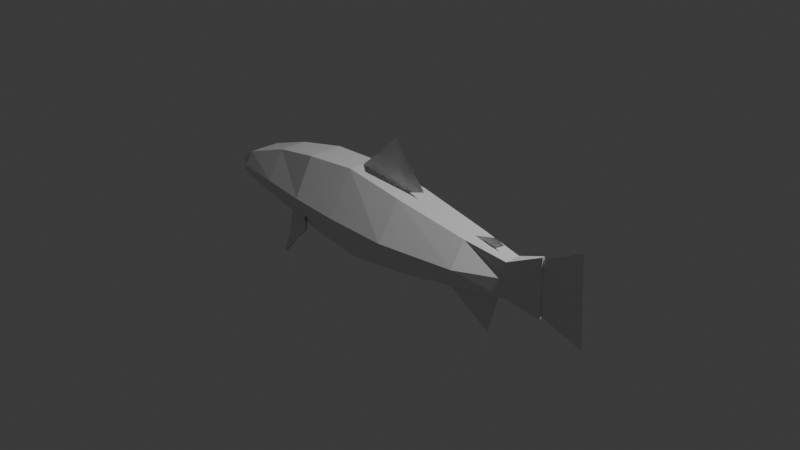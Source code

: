 # Source: trout.blend  (saved by Blender 5.1.30; exported with 4.5.12 LTS)
import bpy
from mathutils import Matrix  # noqa: F401  (used for matrix-valued properties, if any)

bpy.ops.wm.read_factory_settings(use_empty=True)
scene = bpy.context.scene
scene.name = 'Scene'

# ---- collections
col_collection = bpy.data.collections.new('Collection'); scene.collection.children.link(col_collection)

# ---- world
world_world = bpy.data.worlds.new('World'); scene.world = world_world
world_world.use_nodes = True; world_world.node_tree.nodes.clear()
_N = world_world.node_tree.nodes; _L = world_world.node_tree.links
n0 = _N.new('ShaderNodeOutputWorld'); n0.name = 'World Output'; n0.location = (200, 100)
n1 = _N.new('ShaderNodeBackground'); n1.name = 'Background'; n1.location = (-200, 100)
n1.inputs[0].default_value = (0.05088, 0.05088, 0.05088, 1.0)
_L.new(n1.outputs[0], n0.inputs[0])
n0.is_active_output = True
world_world.color = (0.05088, 0.05088, 0.05088)
world_world.sun_shadow_jitter_overblur = 0.0

# ---- cameras
cam_camera = bpy.data.cameras.new('Camera')
cam_camera.clip_end = 100.0
cam_camera.ortho_scale = 7.314

# ---- lights
light_light = bpy.data.lights.new('Light', 'POINT')
light_light.energy = 1000.0
light_light.shadow_soft_size = 0.1

# ---- meshes
me_plane_001 = bpy.data.meshes.new('Plane.001')
me_plane_001.from_pydata([(0.438, -0.4457, -2.174e-07), (0.8913, -0.9664, 1.313e-08), (0.8908, -0.04723, -2.083e-07), (0.9759, -0.3056, 6.03e-08), (0.8908, -0.04723, 0.0), (0.438, -0.4457, 0.0), (0.8913, -0.9664, 0.0), (0.9759, -0.3056, 0.0)], [], [(0, 2, 3, 1), (5, 6, 7, 4)])
_uv = me_plane_001.uv_layers.new(name='UVMap')
_uv.uv.foreach_set('vector', [0.0, 0.0, 0.0, 1.0, 1.0, 1.0, 1.0, 0.0, 0.0, 0.0, 1.0, 0.0, 1.0, 1.0, 0.0, 1.0])
me_plane_001.update()
me_plane_002 = bpy.data.meshes.new('Plane.002')
me_plane_002.from_pydata([(1.801, -1.516, 4.436e-08), (1.887, -0.9271, 1.488e-08), (1.683, -2.095, 7.485e-08), (1.801, -1.516, 0.1547), (1.322, -1.533, 0.4303), (1.887, -0.9271, 0.15), (1.683, -2.095, 0.1482), (1.322, -2.098, 0.3544), (1.527, -2.675, 0.1648), (1.347, -2.658, 0.2561), (1.444, -2.78, 0.1818), (1.527, -2.675, 1.07e-07), (1.444, -2.78, 1.153e-07), (1.3, -2.779, 1.215e-07), (1.191, -2.643, 1.203e-07), (1.3, -2.779, 0.1931), (1.191, -2.643, 0.1748), (1.367, -2.78, 0.181), (1.009, -2.101, 0.1572), (0.9066, -1.548, 0.1981), (1.009, -2.101, 1.046e-07), (0.9066, -1.548, 8.487e-08), (0.869, -0.9486, 6.031e-08), (0.9602, -0.2241, 2.465e-08), (0.869, -0.9486, 0.1697), (1.342, -0.9386, 0.4562), (0.9602, -0.2241, 0.1866), (1.354, -0.2141, 0.4562), (1.1, 0.6345, 0.1412), (1.353, 0.647, 0.3259), (1.17, 1.118, 0.08961), (1.1, 0.6345, -1.898e-08), (1.17, 1.118, -4.314e-08), (1.009, 1.477, -5.182e-08), (1.656, 1.482, -8.036e-08), (1.009, 1.477, 0.01612), (1.31, 1.479, 0.01612), (1.656, 1.482, 0.01612), (1.348, 1.12, 0.09072), (1.554, 1.123, 0.08961), (1.645, 0.6614, 0.1134), (1.554, 1.123, -6.019e-08), (1.645, 0.6614, -4.4e-08), (1.806, -0.2026, -1.327e-08), (1.806, -0.2026, 0.1248)], [], [(0, 1, 5, 3), (2, 0, 3, 6), (3, 5, 25, 4), (3, 4, 7, 6), (6, 7, 9, 8), (11, 2, 6, 8), (8, 9, 17, 10), (12, 11, 8, 10), (13, 12, 10, 17, 15), (14, 13, 15, 16), (9, 16, 15, 17), (20, 14, 16, 18), (7, 18, 16, 9), (21, 20, 18, 19), (4, 19, 18, 7), (22, 21, 19, 24), (23, 22, 24, 26), (24, 25, 27, 26), (4, 25, 24, 19), (26, 27, 29, 28), (31, 23, 26, 28), (28, 29, 38, 30), (32, 31, 28, 30), (33, 32, 30, 35), (33, 35, 36, 37, 34), (30, 38, 36, 35), (38, 39, 37, 36), (29, 40, 39, 38), (42, 41, 39, 40), (41, 34, 37, 39), (43, 42, 40, 44), (1, 43, 44, 5), (27, 44, 40, 29), (25, 5, 44, 27)])
_uv = me_plane_002.uv_layers.new(name='UVMap')
_uv.uv.foreach_set('vector', [0.0, 0.0, 1.0, 0.0, 1.0, 0.0, 0.0, 0.0, 0.0, 0.0, 0.0, 0.0, 0.0, 0.0, 0.0, 0.0, 0.0, 0.0, 1.0, 0.0, 1.0, 0.5352, 0.0, 0.5352, 0.0, 0.0, 0.0, 0.5352, 0.0, 0.5352, 0.0, 0.0, 0.0, 0.0, 0.0, 0.5352, 0.0, 0.5352, 0.0, 0.0, 0.0, 0.0, 0.0, 0.0, 0.0, 0.0, 0.0, 0.0, 0.0, 0.0, 0.0, 0.5352, 0.0, 0.5352, 0.0, 0.0, 0.0, 0.0, 0.0, 0.0, 0.0, 0.0, 0.0, 0.0, 0.0, 1.0, 0.0, 0.0, 0.0, 0.0, 0.0, 0.5352, 0.0, 1.0, 0.0, 1.0, 0.0, 1.0, 0.0, 1.0, 0.0, 1.0, 0.0, 0.5352, 0.0, 1.0, 0.0, 1.0, 0.0, 0.5352, 0.0, 1.0, 0.0, 1.0, 0.0, 1.0, 0.0, 1.0, 0.0, 0.5352, 0.0, 1.0, 0.0, 1.0, 0.0, 0.5352, 0.0, 1.0, 0.0, 1.0, 0.0, 1.0, 0.0, 1.0, 0.0, 0.5352, 0.0, 1.0, 0.0, 1.0, 0.0, 0.5352, 1.0, 1.0, 0.0, 1.0, 0.0, 1.0, 1.0, 1.0, 1.0, 1.0, 1.0, 1.0, 1.0, 1.0, 1.0, 1.0, 1.0, 1.0, 1.0, 0.5352, 1.0, 0.5352, 1.0, 1.0, 0.0, 0.5352, 1.0, 0.5352, 1.0, 1.0, 0.0, 1.0, 1.0, 1.0, 1.0, 0.5352, 1.0, 0.5352, 1.0, 1.0, 1.0, 1.0, 1.0, 1.0, 1.0, 1.0, 1.0, 1.0, 1.0, 1.0, 1.0, 0.5352, 1.0, 0.5352, 1.0, 1.0, 1.0, 1.0, 1.0, 1.0, 1.0, 1.0, 1.0, 1.0, 1.0, 1.0, 1.0, 1.0, 1.0, 1.0, 1.0, 1.0, 1.0, 1.0, 1.0, 1.0, 1.0, 0.5352, 1.0, 0.0, 1.0, 0.0, 1.0, 1.0, 1.0, 0.5352, 1.0, 0.5352, 1.0, 1.0, 1.0, 0.5352, 1.0, 0.0, 1.0, 0.0, 1.0, 0.5352, 1.0, 0.5352, 1.0, 0.0, 1.0, 0.0, 1.0, 0.5352, 1.0, 0.0, 1.0, 0.0, 1.0, 0.0, 1.0, 0.0, 1.0, 0.0, 1.0, 0.0, 1.0, 0.0, 1.0, 0.0, 1.0, 0.0, 1.0, 0.0, 1.0, 0.0, 1.0, 0.0, 1.0, 0.0, 1.0, 0.0, 1.0, 0.0, 1.0, 0.0, 1.0, 0.5352, 1.0, 0.0, 1.0, 0.0, 1.0, 0.5352, 1.0, 0.5352, 1.0, 0.0, 1.0, 0.0, 1.0, 0.5352])
me_plane_002.update()
me_plane_003 = bpy.data.meshes.new('Plane.003')
me_plane_003.from_pydata([(1.033, 0.9048, -3.257e-07), (1.074, 1.008, -2.484e-07), (1.115, 0.5855, -5.41e-08), (1.159, 0.8796, 1.451e-08)], [], [(0, 2, 3, 1)])
_uv = me_plane_003.uv_layers.new(name='UVMap')
_uv.uv.foreach_set('vector', [0.0, 0.0, 1.0, 0.0, 1.0, 1.0, 0.0, 1.0])
me_plane_003.update()
me_plane_004 = bpy.data.meshes.new('Plane.004')
me_plane_004.from_pydata([(0.8092, 1.907, -3.034e-07), (1.767, 1.974, -3.477e-07), (1.075, 1.408, -4.861e-08), (1.593, 1.376, -2.942e-08)], [], [(0, 2, 3, 1)])
_uv = me_plane_004.uv_layers.new(name='UVMap')
_uv.uv.foreach_set('vector', [0.0, 0.0, 1.0, 0.0, 1.0, 1.0, 0.0, 1.0])
me_plane_004.update()
me_plane_005 = bpy.data.meshes.new('Plane.005')
me_plane_005.from_pydata([(1.574, 0.7886, -2.792e-07), (1.642, 0.9679, -2.088e-07), (1.687, 0.1875, 5.54e-10), (2.081, 0.8483, 6.263e-09)], [], [(0, 2, 3, 1)])
_uv = me_plane_005.uv_layers.new(name='UVMap')
_uv.uv.foreach_set('vector', [0.0, 0.0, 1.0, 0.0, 1.0, 1.0, 0.0, 1.0])
me_plane_005.update()
me_plane_006 = bpy.data.meshes.new('Plane.006')
me_plane_006.from_pydata([(2.003, -1.718, -0.4812), (1.58, -1.865, -0.1446), (1.744, -1.565, -0.2738), (1.617, -1.688, -0.1731)], [], [(0, 2, 3, 1)])
_uv = me_plane_006.uv_layers.new(name='UVMap')
_uv.uv.foreach_set('vector', [0.0, 0.0, 1.0, 0.0, 1.0, 1.0, 0.0, 1.0])
me_plane_006.update()
me_plane_007 = bpy.data.meshes.new('Plane.007')
me_plane_007.from_pydata([(2.016, -1.716, 0.4536), (1.535, -1.861, 0.2061), (1.73, -1.562, 0.2866), (1.582, -1.685, 0.2173), (2.015, -1.715, 0.4559), (1.533, -1.861, 0.2084), (1.728, -1.562, 0.2888), (1.581, -1.684, 0.2196)], [], [(0, 1, 3, 2), (4, 6, 7, 5), (3, 1, 5, 7), (0, 2, 6, 4), (2, 3, 7, 6), (1, 0, 4, 5)])
_uv = me_plane_007.uv_layers.new(name='UVMap')
_uv.uv.foreach_set('vector', [0.0, 0.0, 0.0, 1.0, 1.0, 1.0, 1.0, 0.0, 0.0, 0.0, 1.0, 0.0, 1.0, 1.0, 0.0, 1.0, 1.0, 1.0, 0.0, 1.0, 0.0, 1.0, 1.0, 1.0, 0.0, 0.0, 1.0, 0.0, 1.0, 0.0, 0.0, 0.0, 1.0, 0.0, 1.0, 1.0, 1.0, 1.0, 1.0, 0.0, 0.0, 1.0, 0.0, 0.0, 0.0, 0.0, 0.0, 1.0])
me_plane_007.update()
arm_armature = bpy.data.armatures.new('Armature')  # bones are not reproduced

# ---- objects
ob_light = bpy.data.objects.new('Light', light_light)
ob_camera = bpy.data.objects.new('Camera', cam_camera)
ob_empty = bpy.data.objects.new('Empty', None)
ob_plane_001 = bpy.data.objects.new('Plane.001', me_plane_001)
ob_armature = bpy.data.objects.new('Armature', arm_armature)
ob_plane_002 = bpy.data.objects.new('Plane.002', me_plane_002)
ob_plane_003 = bpy.data.objects.new('Plane.003', me_plane_003)
ob_plane_004 = bpy.data.objects.new('Plane.004', me_plane_004)
ob_plane_005 = bpy.data.objects.new('Plane.005', me_plane_005)
ob_plane_006 = bpy.data.objects.new('Plane.006', me_plane_006)
ob_plane_007 = bpy.data.objects.new('Plane.007', me_plane_007)

# ---- transforms, parenting, visibility, modifiers, constraints
ob_light.location = (4.076, 1.005, 5.904)
ob_light.rotation_euler = (0.6503, 0.05522, 1.866)
ob_light.lock_rotations_4d = False
ob_light.empty_display_type = 'ARROWS'
ob_light.color = (0.0, 0.0, 0.0, 0.0)
ob_light.lineart.crease_threshold = 0.0
ob_camera.location = (7.359, -6.926, 4.958)
ob_camera.rotation_euler = (1.109, 0.0, 0.8149)
ob_camera.lock_rotations_4d = False
ob_camera.empty_display_type = 'ARROWS'
ob_camera.color = (0.0, 0.0, 0.0, 0.0)
ob_camera.display_type = 'WIRE'
ob_camera.lineart.crease_threshold = 0.0
ob_empty.location = (0.0, -0.003201, 7.233)
ob_empty.rotation_euler = (1.571, 0.0, 0.0)
ob_empty.empty_display_type = 'IMAGE'
ob_empty.empty_display_size = 5.0
ob_plane_001.parent = ob_armature
ob_plane_001.matrix_parent_inverse = Matrix(((1.0, -0.0, 0.0, 2.28), (-0.0, 1.0, -0.0, -7.787e-09), (0.0, -0.0, 1.0, 0.05796), (-0.0, 0.0, -0.0, 1.0)))
ob_plane_001.location = (0.403, 0.0, 1.3)
ob_plane_001.rotation_euler = (1.571, 1.571, 0.0)
_vg = ob_plane_001.vertex_groups.new(name='Bone')
for _i, _w in zip([0, 1, 2, 3, 4, 5, 6, 7], [0.2302, 0.3869, 0.1675, 0.1743, 0.1675, 0.2302, 0.3869, 0.1743]): _vg.add([_i], _w, 'REPLACE')
_vg = ob_plane_001.vertex_groups.new(name='Bone.001')
for _i, _w in zip([0, 1, 2, 3, 4, 5, 6, 7], [0.7698, 0.6131, 0.8325, 0.8257, 0.8325, 0.7698, 0.6131, 0.8257]): _vg.add([_i], _w, 'REPLACE')
_vg = ob_plane_001.vertex_groups.new(name='Bone.002')
_m = ob_plane_001.modifiers.new('Mirror', 'MIRROR')
_m.use_axis = (False, False, True)
_m.use_clip = True
_m = ob_plane_001.modifiers.new('Armature', 'ARMATURE')
_m.object = ob_armature
ob_armature.location = (-2.28, 7.787e-09, -0.05796)
ob_armature.show_in_front = True
ob_plane_002.parent = ob_armature
ob_plane_002.matrix_parent_inverse = Matrix(((1.0, -0.0, 0.0, 2.28), (-0.0, 1.0, -0.0, -7.787e-09), (0.0, -0.0, 1.0, 0.05796), (-0.0, 0.0, -0.0, 1.0)))
ob_plane_002.location = (0.403, 0.0, 1.3)
ob_plane_002.rotation_euler = (1.571, 1.571, 0.0)
_vg = ob_plane_002.vertex_groups.new(name='Bone')
for _i, _w in zip([0, 1, 2, 3, 4, 5, 6, 7, 8, 9, 10, 11, 12, 13, 14, 15, 16, 17, 18, 19, 20, 21, 22, 23, 24, 25, 26], [0.8617, 0.1589, 0.985, 0.8702, 0.9033, 0.1474, 0.9863, 0.9907, 0.9991, 0.9993, 0.9996, 0.9992, 0.9997, 0.9998, 0.9994, 0.9997, 0.9993, 0.9997, 0.9908, 0.922, 0.9901, 0.9166, 0.4846, 0.02927, 0.4684, 0.141, 0.02061]): _vg.add([_i], _w, 'REPLACE')
_vg = ob_plane_002.vertex_groups.new(name='Bone.001')
for _i, _w in zip([0, 1, 3, 4, 5, 19, 21, 22, 23, 24, 25, 26, 27, 28, 29, 30, 31, 32, 39, 40, 41, 42, 43, 44], [0.1382, 0.8405, 0.1297, 0.09664, 0.8521, 0.07796, 0.08338, 0.5152, 0.9564, 0.5314, 0.8587, 0.9616, 0.9841, 0.9441, 0.9515, 0.0432, 0.9347, 0.05336, 0.06308, 0.9439, 0.07092, 0.9338, 0.9793, 0.981]): _vg.add([_i], _w, 'REPLACE')
_vg = ob_plane_002.vertex_groups.new(name='Bone.002')
for _i, _w in zip([28, 29, 30, 31, 32, 33, 34, 35, 36, 37, 38, 39, 40, 41, 42], [0.05431, 0.04553, 0.9533, 0.06355, 0.9465, 1.002, 0.9942, 1.003, 0.9998, 0.9932, 0.9873, 0.9369, 0.0554, 0.929, 0.06541]): _vg.add([_i], _w, 'REPLACE')
_m = ob_plane_002.modifiers.new('Mirror', 'MIRROR')
_m.use_axis = (False, False, True)
_m.use_clip = True
_m = ob_plane_002.modifiers.new('Armature', 'ARMATURE')
_m.object = ob_armature
ob_plane_003.parent = ob_armature
ob_plane_003.matrix_parent_inverse = Matrix(((1.0, -0.0, 0.0, 2.28), (-0.0, 1.0, -0.0, -7.787e-09), (0.0, -0.0, 1.0, 0.05796), (-0.0, 0.0, -0.0, 1.0)))
ob_plane_003.location = (0.403, 0.0, 1.3)
ob_plane_003.rotation_euler = (1.571, 1.571, 0.0)
_vg = ob_plane_003.vertex_groups.new(name='Bone')
_vg = ob_plane_003.vertex_groups.new(name='Bone.001')
for _i, _w in zip([0, 1, 2, 3], [0.1403, 0.139, 0.288, 0.1525]): _vg.add([_i], _w, 'REPLACE')
_vg = ob_plane_003.vertex_groups.new(name='Bone.002')
for _i, _w in zip([0, 1, 2, 3], [0.8597, 0.861, 0.712, 0.8475]): _vg.add([_i], _w, 'REPLACE')
_m = ob_plane_003.modifiers.new('Mirror', 'MIRROR')
_m.use_axis = (False, False, True)
_m.use_clip = True
_m = ob_plane_003.modifiers.new('Armature', 'ARMATURE')
_m.object = ob_armature
ob_plane_004.parent = ob_armature
ob_plane_004.matrix_parent_inverse = Matrix(((1.0, -0.0, 0.0, 2.28), (-0.0, 1.0, -0.0, -7.787e-09), (0.0, -0.0, 1.0, 0.05796), (-0.0, 0.0, -0.0, 1.0)))
ob_plane_004.location = (0.403, 0.0, 1.3)
ob_plane_004.rotation_euler = (1.571, 1.571, 0.0)
_vg = ob_plane_004.vertex_groups.new(name='Bone')
_vg = ob_plane_004.vertex_groups.new(name='Bone.001')
_vg = ob_plane_004.vertex_groups.new(name='Bone.002')
_vg.add([0, 1, 2, 3], 1.0, 'REPLACE')
_m = ob_plane_004.modifiers.new('Mirror', 'MIRROR')
_m.use_axis = (False, False, True)
_m.use_clip = True
_m = ob_plane_004.modifiers.new('Armature', 'ARMATURE')
_m.object = ob_armature
ob_plane_005.parent = ob_armature
ob_plane_005.matrix_parent_inverse = Matrix(((1.0, -0.0, 0.0, 2.28), (-0.0, 1.0, -0.0, -7.787e-09), (0.0, -0.0, 1.0, 0.05796), (-0.0, 0.0, -0.0, 1.0)))
ob_plane_005.location = (0.403, 0.0, 1.3)
ob_plane_005.rotation_euler = (1.571, 1.571, 0.0)
_vg = ob_plane_005.vertex_groups.new(name='Bone')
_vg = ob_plane_005.vertex_groups.new(name='Bone.001')
for _i, _w in zip([0, 1, 2, 3], [0.8746, 0.7895, 0.907, 0.784]): _vg.add([_i], _w, 'REPLACE')
_vg = ob_plane_005.vertex_groups.new(name='Bone.002')
for _i, _w in zip([0, 1, 2, 3], [0.1254, 0.2105, 0.09303, 0.216]): _vg.add([_i], _w, 'REPLACE')
_m = ob_plane_005.modifiers.new('Mirror', 'MIRROR')
_m.use_axis = (False, False, True)
_m.use_clip = True
_m = ob_plane_005.modifiers.new('Armature', 'ARMATURE')
_m.object = ob_armature
ob_plane_006.parent = ob_armature
ob_plane_006.matrix_parent_inverse = Matrix(((1.0, -0.0, 0.0, 2.28), (-0.0, 1.0, -0.0, -7.787e-09), (0.0, -0.0, 1.0, 0.05796), (-0.0, 0.0, -0.0, 1.0)))
ob_plane_006.location = (0.403, 0.0, 1.3)
ob_plane_006.rotation_euler = (1.571, 1.571, 0.0)
_vg = ob_plane_006.vertex_groups.new(name='Bone')
_vg.add([0, 1, 2, 3], 1.0, 'REPLACE')
_vg = ob_plane_006.vertex_groups.new(name='Bone.001')
_vg = ob_plane_006.vertex_groups.new(name='Bone.002')
_m = ob_plane_006.modifiers.new('Mirror', 'MIRROR')
_m.use_axis = (False, False, True)
_m.use_clip = True
_m = ob_plane_006.modifiers.new('Armature', 'ARMATURE')
_m.object = ob_armature
ob_plane_007.parent = ob_armature
ob_plane_007.matrix_parent_inverse = Matrix(((1.0, -0.0, 0.0, 2.28), (-0.0, 1.0, -0.0, -7.787e-09), (0.0, -0.0, 1.0, 0.05796), (-0.0, 0.0, -0.0, 1.0)))
ob_plane_007.location = (0.403, 0.0, 1.3)
ob_plane_007.rotation_euler = (1.571, 1.571, 0.0)
_vg = ob_plane_007.vertex_groups.new(name='Bone')
_vg.add([0, 1, 2, 3, 4, 5, 6, 7], 1.0, 'REPLACE')
_vg = ob_plane_007.vertex_groups.new(name='Bone.001')
_vg = ob_plane_007.vertex_groups.new(name='Bone.002')
_m = ob_plane_007.modifiers.new('Mirror', 'MIRROR')
_m.use_axis = (False, False, True)
_m.use_clip = True
_m = ob_plane_007.modifiers.new('Armature', 'ARMATURE')
_m.object = ob_armature

# ---- collection membership
col_collection.objects.link(ob_light)
col_collection.objects.link(ob_camera)
col_collection.objects.link(ob_empty)
col_collection.objects.link(ob_plane_001)
col_collection.objects.link(ob_armature)
col_collection.objects.link(ob_plane_002)
col_collection.objects.link(ob_plane_003)
col_collection.objects.link(ob_plane_004)
col_collection.objects.link(ob_plane_005)
col_collection.objects.link(ob_plane_006)
col_collection.objects.link(ob_plane_007)

# ---- scene / render settings (as saved in the file)
scene.camera = ob_camera
scene.frame_start = 1; scene.frame_end = 250; scene.frame_set(1)
scene.render.engine = 'BLENDER_EEVEE_NEXT'
scene.render.bake_bias = 0.0
scene.render.bake_samples = 0
scene.cycles.sampling_pattern = 'TABULATED_SOBOL'
scene.eevee.use_volume_custom_range = False
bpy.context.view_layer.update()
